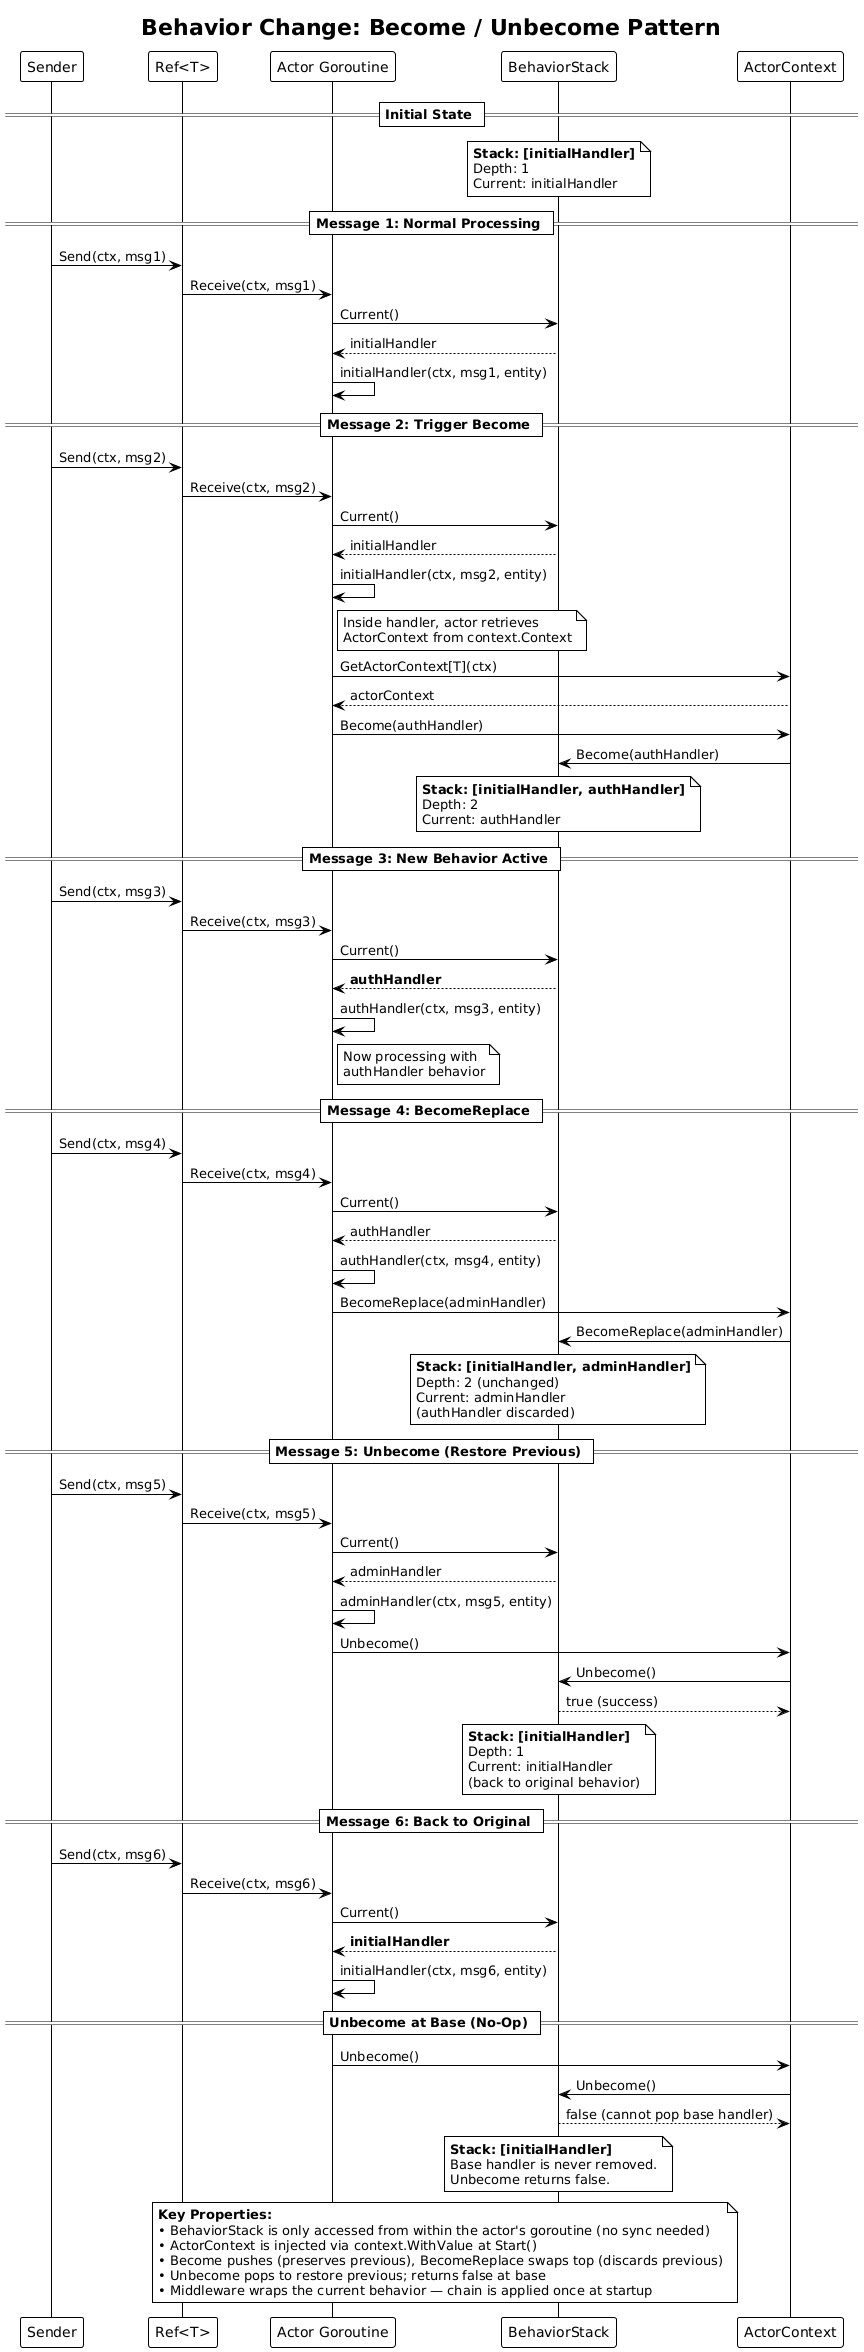

The diagram above was rendered by PlantUML. Its source (embedded in the PNG):
@startuml behavior-change
!theme plain
skinparam backgroundColor #FFFFFF

title Behavior Change: Become / Unbecome Pattern

participant "Sender" as sender
participant "Ref<T>" as ref
participant "Actor Goroutine" as actor
participant "BehaviorStack" as stack
participant "ActorContext" as actx

== Initial State ==

note over stack
  **Stack: [initialHandler]**
  Depth: 1
  Current: initialHandler
end note

== Message 1: Normal Processing ==
sender -> ref : Send(ctx, msg1)
ref -> actor : Receive(ctx, msg1)
actor -> stack : Current()
stack --> actor : initialHandler
actor -> actor : initialHandler(ctx, msg1, entity)

== Message 2: Trigger Become ==
sender -> ref : Send(ctx, msg2)
ref -> actor : Receive(ctx, msg2)
actor -> stack : Current()
stack --> actor : initialHandler
actor -> actor : initialHandler(ctx, msg2, entity)

note right of actor : Inside handler, actor retrieves\nActorContext from context.Context

actor -> actx : GetActorContext[T](ctx)
actx --> actor : actorContext
actor -> actx : Become(authHandler)
actx -> stack : Become(authHandler)

note over stack
  **Stack: [initialHandler, authHandler]**
  Depth: 2
  Current: authHandler
end note

== Message 3: New Behavior Active ==
sender -> ref : Send(ctx, msg3)
ref -> actor : Receive(ctx, msg3)
actor -> stack : Current()
stack --> actor : **authHandler**
actor -> actor : authHandler(ctx, msg3, entity)

note right of actor : Now processing with\nauthHandler behavior

== Message 4: BecomeReplace ==
sender -> ref : Send(ctx, msg4)
ref -> actor : Receive(ctx, msg4)
actor -> stack : Current()
stack --> actor : authHandler
actor -> actor : authHandler(ctx, msg4, entity)
actor -> actx : BecomeReplace(adminHandler)
actx -> stack : BecomeReplace(adminHandler)

note over stack
  **Stack: [initialHandler, adminHandler]**
  Depth: 2 (unchanged)
  Current: adminHandler
  (authHandler discarded)
end note

== Message 5: Unbecome (Restore Previous) ==
sender -> ref : Send(ctx, msg5)
ref -> actor : Receive(ctx, msg5)
actor -> stack : Current()
stack --> actor : adminHandler
actor -> actor : adminHandler(ctx, msg5, entity)
actor -> actx : Unbecome()
actx -> stack : Unbecome()
stack --> actx : true (success)

note over stack
  **Stack: [initialHandler]**
  Depth: 1
  Current: initialHandler
  (back to original behavior)
end note

== Message 6: Back to Original ==
sender -> ref : Send(ctx, msg6)
ref -> actor : Receive(ctx, msg6)
actor -> stack : Current()
stack --> actor : **initialHandler**
actor -> actor : initialHandler(ctx, msg6, entity)

== Unbecome at Base (No-Op) ==
actor -> actx : Unbecome()
actx -> stack : Unbecome()
stack --> actx : false (cannot pop base handler)

note over stack
  **Stack: [initialHandler]**
  Base handler is never removed.
  Unbecome returns false.
end note

note over actor, stack
  **Key Properties:**
  • BehaviorStack is only accessed from within the actor's goroutine (no sync needed)
  • ActorContext is injected via context.WithValue at Start()
  • Become pushes (preserves previous), BecomeReplace swaps top (discards previous)
  • Unbecome pops to restore previous; returns false at base
  • Middleware wraps the current behavior — chain is applied once at startup
end note

@enduml